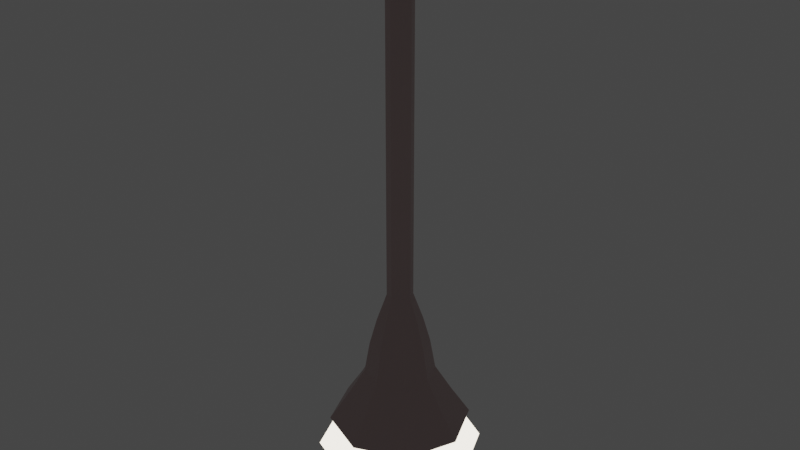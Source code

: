 # Source: lamp_1.blend  (saved by Blender 2.80.75; exported with 4.5.12 LTS)
import bpy
from mathutils import Matrix  # noqa: F401  (used for matrix-valued properties, if any)

bpy.ops.wm.read_factory_settings(use_empty=True)
scene = bpy.context.scene
scene.name = 'Scene'

# ---- materials (node trees are filled in below, after node groups)
mat_metal = bpy.data.materials.new('metal')
mat_metal.alpha_threshold = 0.0
mat_metal.use_transparent_shadow = False
mat_metal.diffuse_color = (0.5288, 0.3998, 0.3947, 1.0)
mat_metal.line_color = (0.0, 0.0, 0.0, 1.0)
mat_lamp = bpy.data.materials.new('lamp')
mat_lamp.use_transparent_shadow = False
mat_lamp.diffuse_color = (1.0, 0.9047, 0.7591, 1.0)

# ---- material node trees
mat_metal.use_nodes = True; mat_metal.node_tree.nodes.clear()
_N = mat_metal.node_tree.nodes; _L = mat_metal.node_tree.links
n0 = _N.new('ShaderNodeOutputMaterial'); n0.name = 'Material Output'; n0.location = (300, 300)
n1 = _N.new('ShaderNodeBsdfPrincipled'); n1.name = 'Principled BSDF'; n1.location = (10, 300)
n1.distribution = 'GGX'
n1.subsurface_method = 'BURLEY'
n1.inputs[0].default_value = (0.5288, 0.3998, 0.3947, 1.0)
n1.inputs[2].default_value = 0.4
n1.inputs[3].default_value = 1.45
n1.inputs[27].default_value = (0.0, 0.0, 0.0, 1.0)
n1.inputs[28].default_value = 1.0
_L.new(n1.outputs[0], n0.inputs[0])
n0.is_active_output = True
mat_lamp.use_nodes = True; mat_lamp.node_tree.nodes.clear()
_N = mat_lamp.node_tree.nodes; _L = mat_lamp.node_tree.links
n0 = _N.new('ShaderNodeOutputMaterial'); n0.name = 'Material Output'; n0.location = (300, 300)
n1 = _N.new('ShaderNodeEmission'); n1.name = 'Emission'; n1.location = (10, 300)
n1.inputs[0].default_value = (1.0, 0.9047, 0.7591, 1.0)
n1.inputs[1].default_value = 3.0
_L.new(n1.outputs[0], n0.inputs[0])
n0.is_active_output = True

# ---- world
world_world = bpy.data.worlds.new('World'); scene.world = world_world
world_world.use_nodes = True; world_world.node_tree.nodes.clear()
_N = world_world.node_tree.nodes; _L = world_world.node_tree.links
n0 = _N.new('ShaderNodeOutputWorld'); n0.name = 'World Output'; n0.location = (300, 300)
n1 = _N.new('ShaderNodeBackground'); n1.name = 'Background'; n1.location = (10, 300)
n1.inputs[0].default_value = (0.05088, 0.05088, 0.05088, 1.0)
_L.new(n1.outputs[0], n0.inputs[0])
n0.is_active_output = True
world_world.color = (0.05088, 0.05088, 0.05088)
world_world.use_sun_shadow = False
world_world.sun_shadow_jitter_overblur = 0.0

# ---- meshes
me_circle = bpy.data.meshes.new('Circle')
me_circle.from_pydata([(5.922e-09, 0.2051, 5.819), (-0.1451, 0.1451, 5.819), (-0.2051, -3.045e-09, 5.819), (-0.1451, -0.1451, 5.819), (2.386e-08, -0.2051, 5.819), (0.1451, -0.1451, 5.819), (0.2051, 8.368e-09, 5.819), (0.1451, 0.1451, 5.819), (5.922e-09, 0.2051, 0.6214), (-0.1451, 0.1451, 0.6214), (-0.2051, -3.045e-09, 0.6214), (-0.1451, -0.1451, 0.6214), (2.386e-08, -0.2051, 0.6214), (0.1451, -0.1451, 0.6214), (0.2051, 8.368e-09, 0.6214), (0.1451, 0.1451, 0.6214), (2.362e-09, 1.139, -1.659), (-0.8054, 0.8054, -1.659), (-1.139, 2.718e-08, -1.659), (-0.8054, -0.8054, -1.659), (1.019e-07, -1.139, -1.659), (0.8054, -0.8054, -1.659), (1.139, 9.054e-08, -1.659), (0.8054, 0.8054, -1.659), (7.609e-09, 0.3626, 0.1721), (6.757e-09, 0.8312, -1.195), (8.382e-09, 0.4795, -0.2551), (9.313e-09, 0.565, -0.7556), (-0.5878, 0.5878, -1.195), (-0.2564, 0.2564, 0.1721), (-0.3995, 0.3995, -0.7556), (-0.339, 0.339, -0.2551), (-0.8312, 1.279e-08, -1.195), (-0.3626, -1.092e-09, 0.1721), (-0.565, 1.863e-09, -0.7556), (-0.4795, 9.313e-10, -0.2551), (-0.5878, -0.5878, -1.195), (-0.2564, -0.2564, 0.1721), (-0.3995, -0.3995, -0.7556), (-0.339, -0.339, -0.2551), (7.942e-08, -0.8312, -1.195), (3.931e-08, -0.3626, 0.1721), (5.914e-08, -0.565, -0.7556), (5.122e-08, -0.4795, -0.2551), (0.5878, -0.5878, -1.195), (0.2564, -0.2564, 0.1721), (0.3995, -0.3995, -0.7556), (0.339, -0.339, -0.2551), (0.8312, 5.903e-08, -1.195), (0.3626, 1.908e-08, 0.1721), (0.565, 3.26e-08, -0.7556), (0.4795, 2.654e-08, -0.2551), (0.5878, 0.5878, -1.195), (0.2564, 0.2564, 0.1721), (0.3995, 0.3995, -0.7556), (0.339, 0.339, -0.2551), (6.625e-09, 0.2708, 5.904), (-0.1915, 0.1915, 5.904), (-0.2708, -2.231e-09, 5.904), (-0.1915, -0.1915, 5.904), (3.03e-08, -0.2708, 5.904), (0.1915, -0.1915, 5.904), (0.2708, 1.284e-08, 5.904), (0.1915, 0.1915, 5.904), (7.17e-09, 0.413, 6.023), (-0.2921, 0.2921, 6.023), (-0.413, 5.105e-10, 6.023), (-0.2921, -0.2921, 6.023), (4.328e-08, -0.413, 6.023), (0.2921, -0.2921, 6.023), (0.413, 2.349e-08, 6.023), (0.2921, 0.2921, 6.023), (1.176e-08, 0.6772, 6.561), (-0.4788, 0.4788, 6.561), (-0.6772, 3.219e-09, 6.561), (-0.4788, -0.4788, 6.561), (7.095e-08, -0.6772, 6.561), (0.4788, -0.4788, 6.561), (0.6772, 4.089e-08, 6.561), (0.4788, 0.4788, 6.561), (1.176e-08, 0.6772, 6.108), (1.09e-08, 0.6279, 6.055), (-0.444, 0.444, 6.055), (-0.4788, 0.4788, 6.108), (-0.6279, 2.714e-09, 6.055), (-0.6772, 3.219e-09, 6.108), (-0.444, -0.444, 6.055), (-0.4788, -0.4788, 6.108), (6.579e-08, -0.6279, 6.055), (7.095e-08, -0.6772, 6.108), (0.444, -0.444, 6.055), (0.4788, -0.4788, 6.108), (0.6279, 3.765e-08, 6.055), (0.6772, 4.089e-08, 6.108), (0.444, 0.444, 6.055), (0.4788, 0.4788, 6.108)], [], [(7, 6, 14, 15), (5, 4, 12, 13), (3, 2, 10, 11), (1, 0, 8, 9), (0, 7, 15, 8), (6, 5, 13, 14), (4, 3, 11, 12), (2, 1, 9, 10), (25, 52, 23, 16), (32, 28, 17, 18), (52, 48, 22, 23), (44, 40, 20, 21), (36, 32, 18, 19), (48, 44, 21, 22), (40, 36, 19, 20), (15, 14, 49, 53), (13, 12, 41, 45), (11, 10, 33, 37), (9, 8, 24, 29), (8, 15, 53, 24), (14, 13, 45, 49), (12, 11, 37, 41), (10, 9, 29, 33), (29, 24, 26, 31), (31, 26, 27, 30), (30, 27, 25, 28), (33, 29, 31, 35), (35, 31, 30, 34), (34, 30, 28, 32), (37, 33, 35, 39), (39, 35, 34, 38), (38, 34, 32, 36), (41, 37, 39, 43), (43, 39, 38, 42), (42, 38, 36, 40), (45, 41, 43, 47), (47, 43, 42, 46), (46, 42, 40, 44), (49, 45, 47, 51), (51, 47, 46, 50), (50, 46, 44, 48), (53, 49, 51, 55), (55, 51, 50, 54), (54, 50, 48, 52), (24, 53, 55, 26), (26, 55, 54, 27), (27, 54, 52, 25), (28, 25, 16, 17), (7, 0, 56, 63), (5, 6, 62, 61), (3, 4, 60, 59), (1, 2, 58, 57), (6, 7, 63, 62), (4, 5, 61, 60), (2, 3, 59, 58), (0, 1, 57, 56), (60, 61, 69, 68), (58, 59, 67, 66), (56, 57, 65, 64), (63, 56, 64, 71), (61, 62, 70, 69), (59, 60, 68, 67), (57, 58, 66, 65), (62, 63, 71, 70), (91, 93, 78, 77), (87, 89, 76, 75), (95, 80, 72, 79), (64, 65, 82, 81), (93, 95, 79, 78), (89, 91, 77, 76), (85, 87, 75, 74), (69, 70, 92, 90), (67, 68, 88, 86), (65, 66, 84, 82), (70, 71, 94, 92), (68, 69, 90, 88), (66, 67, 86, 84), (71, 64, 81, 94), (83, 85, 74, 73), (83, 80, 81, 82), (85, 83, 82, 84), (87, 85, 84, 86), (89, 87, 86, 88), (91, 89, 88, 90), (93, 91, 90, 92), (95, 93, 92, 94), (80, 95, 94, 81), (80, 83, 73, 72)])
_uv = me_circle.uv_layers.new(name='UVMap')
_uv.uv.foreach_set('vector', [0.0, 0.0, 0.0, 0.0, 0.0, 0.0, 0.0, 0.0, 0.0, 0.0, 0.0, 0.0, 0.0, 0.0, 0.0, 0.0, 0.0, 0.0, 0.0, 0.0, 0.0, 0.0, 0.0, 0.0, 0.0, 0.0, 0.0, 0.0, 0.0, 0.0, 0.0, 0.0, 0.0, 0.0, 0.0, 0.0, 0.0, 0.0, 0.0, 0.0, 0.0, 0.0, 0.0, 0.0, 0.0, 0.0, 0.0, 0.0, 0.0, 0.0, 0.0, 0.0, 0.0, 0.0, 0.0, 0.0, 0.0, 0.0, 0.0, 0.0, 0.0, 0.0, 0.0, 0.0, 0.0, 0.0, 0.0, 0.0, 0.0, 0.0, 0.0, 0.0, 0.0, 0.0, 0.0, 0.0, 0.0, 0.0, 0.0, 0.0, 0.0, 0.0, 0.0, 0.0, 0.0, 0.0, 0.0, 0.0, 0.0, 0.0, 0.0, 0.0, 0.0, 0.0, 0.0, 0.0, 0.0, 0.0, 0.0, 0.0, 0.0, 0.0, 0.0, 0.0, 0.0, 0.0, 0.0, 0.0, 0.0, 0.0, 0.0, 0.0, 0.0, 0.0, 0.0, 0.0, 0.0, 0.0, 0.0, 0.0, 0.0, 0.0, 0.0, 0.0, 0.0, 0.0, 0.0, 0.0, 0.0, 0.0, 0.0, 0.0, 0.0, 0.0, 0.0, 0.0, 0.0, 0.0, 0.0, 0.0, 0.0, 0.0, 0.0, 0.0, 0.0, 0.0, 0.0, 0.0, 0.0, 0.0, 0.0, 0.0, 0.0, 0.0, 0.0, 0.0, 0.0, 0.0, 0.0, 0.0, 0.0, 0.0, 0.0, 0.0, 0.0, 0.0, 0.0, 0.0, 0.0, 0.0, 0.0, 0.0, 0.0, 0.0, 0.0, 0.0, 0.0, 0.0, 0.0, 0.0, 0.0, 0.0, 0.0, 0.0, 0.0, 0.0, 0.0, 0.0, 0.0, 0.0, 0.0, 0.0, 0.0, 0.0, 0.0, 0.0, 0.0, 0.0, 0.0, 0.0, 0.0, 0.0, 0.0, 0.0, 0.0, 0.0, 0.0, 0.0, 0.0, 0.0, 0.0, 0.0, 0.0, 0.0, 0.0, 0.0, 0.0, 0.0, 0.0, 0.0, 0.0, 0.0, 0.0, 0.0, 0.0, 0.0, 0.0, 0.0, 0.0, 0.0, 0.0, 0.0, 0.0, 0.0, 0.0, 0.0, 0.0, 0.0, 0.0, 0.0, 0.0, 0.0, 0.0, 0.0, 0.0, 0.0, 0.0, 0.0, 0.0, 0.0, 0.0, 0.0, 0.0, 0.0, 0.0, 0.0, 0.0, 0.0, 0.0, 0.0, 0.0, 0.0, 0.0, 0.0, 0.0, 0.0, 0.0, 0.0, 0.0, 0.0, 0.0, 0.0, 0.0, 0.0, 0.0, 0.0, 0.0, 0.0, 0.0, 0.0, 0.0, 0.0, 0.0, 0.0, 0.0, 0.0, 0.0, 0.0, 0.0, 0.0, 0.0, 0.0, 0.0, 0.0, 0.0, 0.0, 0.0, 0.0, 0.0, 0.0, 0.0, 0.0, 0.0, 0.0, 0.0, 0.0, 0.0, 0.0, 0.0, 0.0, 0.0, 0.0, 0.0, 0.0, 0.0, 0.0, 0.0, 0.0, 0.0, 0.0, 0.0, 0.0, 0.0, 0.0, 0.0, 0.0, 0.0, 0.0, 0.0, 0.0, 0.0, 0.0, 0.0, 0.0, 0.0, 0.0, 0.0, 0.0, 0.0, 0.0, 0.0, 0.0, 0.0, 0.0, 0.0, 0.0, 0.0, 0.0, 0.0, 0.0, 0.0, 0.0, 0.0, 0.0, 0.0, 0.0, 0.0, 0.0, 0.0, 0.0, 0.0, 0.0, 0.0, 0.0, 0.0, 0.0, 0.0, 0.0, 0.0, 0.0, 0.0, 0.0, 0.0, 0.0, 0.0, 0.0, 0.0, 0.0, 0.0, 0.0, 0.0, 0.0, 0.0, 0.0, 0.0, 0.0, 0.0, 0.0, 0.0, 0.0, 0.0, 0.0, 0.0, 0.0, 0.0, 0.0, 0.0, 0.0, 0.0, 0.0, 0.0, 0.0, 0.0, 0.0, 0.0, 0.0, 0.0, 0.0, 0.0, 0.0, 0.0, 0.0, 0.0, 0.0, 0.0, 0.0, 0.0, 0.0, 0.0, 0.0, 0.0, 0.0, 0.0, 0.0, 0.0, 0.0, 0.0, 0.0, 0.0, 0.0, 0.0, 0.0, 0.0, 0.0, 0.0, 0.0, 0.0, 0.0, 0.0, 0.0, 0.0, 0.0, 0.0, 0.0, 0.0, 0.0, 0.0, 0.0, 0.0, 0.0, 0.0, 0.0, 0.0, 0.0, 0.0, 0.0, 0.0, 0.0, 0.0, 0.0, 0.0, 0.0, 0.0, 0.0, 0.0, 0.0, 0.0, 0.0, 0.0, 0.0, 0.0, 0.0, 0.0, 0.0, 0.0, 0.0, 0.0, 0.0, 0.0, 0.0, 0.0, 0.0, 0.0, 0.0, 0.0, 0.0, 0.0, 0.0, 0.0, 0.0, 0.0, 0.0, 0.0, 0.0, 0.0, 0.0, 0.0, 0.0, 0.0, 0.0, 0.0, 0.0, 0.0, 0.0, 0.0, 0.0, 0.0, 0.0, 0.0, 0.0, 0.0, 0.0, 0.0, 0.0, 0.0, 0.0, 0.0, 0.0, 0.0, 0.0, 0.0, 0.0, 0.0, 0.0, 0.0, 0.0, 0.0, 0.0, 0.0, 0.0, 0.0, 0.0, 0.0, 0.0, 0.0, 0.0, 0.0, 0.0, 0.0, 0.0, 0.0, 0.0, 0.0, 0.0, 0.0, 0.0, 0.0, 0.0, 0.0, 0.0, 0.0, 0.0, 0.0, 0.0, 0.0, 0.0, 0.0, 0.0, 0.0, 0.0, 0.0, 0.0, 0.0, 0.0, 0.0, 0.0, 0.0, 0.0, 0.0, 0.0, 0.0, 0.0, 0.0, 0.0, 0.0, 0.0, 0.0, 0.0, 0.0, 0.0, 0.0, 0.0, 0.0, 0.0, 0.0, 0.0, 0.0, 0.0, 0.0, 0.0, 0.0, 0.0, 0.0, 0.0, 0.0, 0.0, 0.0, 0.0, 0.0, 0.0, 0.0, 0.0, 0.0, 0.0, 0.0, 0.0, 0.0, 0.0, 0.0, 0.0, 0.0, 0.0, 0.0, 0.0, 0.0, 0.0, 0.0, 0.0, 0.0, 0.0, 0.0, 0.0, 0.0, 0.0, 0.0, 0.0, 0.0, 0.0, 0.0, 0.0, 0.0, 0.0, 0.0, 0.0, 0.0, 0.0, 0.0, 0.0, 0.0, 0.0, 0.0, 0.0, 0.0, 0.0, 0.0, 0.0, 0.0, 0.0, 0.0, 0.0, 0.0, 0.0, 0.0, 0.0, 0.0, 0.0, 0.0, 0.0, 0.0, 0.0, 0.0, 0.0, 0.0, 0.0, 0.0, 0.0, 0.0, 0.0, 0.0, 0.0, 0.0, 0.0, 0.0, 0.0, 0.0, 0.0, 0.0, 0.0, 0.0, 0.0, 0.0, 0.0, 0.0, 0.0, 0.0, 0.0, 0.0, 0.0, 0.0, 0.0, 0.0, 0.0, 0.0, 0.0, 0.0, 0.0, 0.0, 0.0, 0.0, 0.0, 0.0, 0.0, 0.0, 0.0])
me_circle.materials.append(mat_metal)
me_circle.use_remesh_preserve_volume = False
me_circle.use_remesh_preserve_attributes = False
me_circle.use_mirror_vertex_groups = False
me_circle.update()
me_sphere = bpy.data.meshes.new('Sphere')
me_sphere.from_pydata([(-1.213e-08, 0.937, -1.533), (-1.213e-08, 1.325, -2.155), (-1.213e-08, 0.937, -2.713), (0.6626, 0.6626, -1.533), (0.937, 0.937, -2.155), (0.6626, 0.6626, -2.713), (0.937, -1.006e-07, -1.533), (1.325, -6.112e-08, -2.155), (0.937, -1.006e-07, -2.713), (0.6626, -0.6626, -1.533), (0.937, -0.937, -2.155), (0.6626, -0.6626, -2.713), (-1.213e-08, -1.035e-07, -2.944), (3.03e-08, -0.937, -1.533), (-9.194e-09, -1.325, -2.155), (3.03e-08, -0.937, -2.713), (-9.404e-08, -1.855e-07, -1.365), (-0.6626, -0.6626, -1.533), (-0.937, -0.937, -2.155), (-0.6626, -0.6626, -2.713), (-0.937, -1.006e-07, -1.533), (-1.325, -6.112e-08, -2.155), (-0.937, -1.006e-07, -2.713), (-0.6626, 0.6626, -1.533), (-0.937, 0.937, -2.155), (-0.6626, 0.6626, -2.713)], [], [(0, 16, 3), (12, 2, 5), (1, 0, 3, 4), (2, 1, 4, 5), (12, 5, 8), (4, 3, 6, 7), (5, 4, 7, 8), (3, 16, 6), (12, 8, 11), (7, 6, 9, 10), (8, 7, 10, 11), (6, 16, 9), (9, 16, 13), (12, 11, 15), (10, 9, 13, 14), (11, 10, 14, 15), (15, 14, 18, 19), (13, 16, 17), (12, 15, 19), (14, 13, 17, 18), (19, 18, 21, 22), (17, 16, 20), (12, 19, 22), (18, 17, 20, 21), (22, 21, 24, 25), (20, 16, 23), (12, 22, 25), (21, 20, 23, 24), (25, 24, 1, 2), (23, 16, 0), (12, 25, 2), (24, 23, 0, 1)])
_uv = me_sphere.uv_layers.new(name='UVMap')
_uv.uv.foreach_set('vector', [0.75, 0.75, 0.6875, 1.0, 0.625, 0.75, 0.6875, 0.0, 0.75, 0.25, 0.625, 0.25, 0.75, 0.5, 0.75, 0.75, 0.625, 0.75, 0.625, 0.5, 0.75, 0.25, 0.75, 0.5, 0.625, 0.5, 0.625, 0.25, 0.5625, 0.0, 0.625, 0.25, 0.5, 0.25, 0.625, 0.5, 0.625, 0.75, 0.5, 0.75, 0.5, 0.5, 0.625, 0.25, 0.625, 0.5, 0.5, 0.5, 0.5, 0.25, 0.625, 0.75, 0.5625, 1.0, 0.5, 0.75, 0.4375, 0.0, 0.5, 0.25, 0.375, 0.25, 0.5, 0.5, 0.5, 0.75, 0.375, 0.75, 0.375, 0.5, 0.5, 0.25, 0.5, 0.5, 0.375, 0.5, 0.375, 0.25, 0.5, 0.75, 0.4375, 1.0, 0.375, 0.75, 0.375, 0.75, 0.3125, 1.0, 0.25, 0.75, 0.3125, 0.0, 0.375, 0.25, 0.25, 0.25, 0.375, 0.5, 0.375, 0.75, 0.25, 0.75, 0.25, 0.5, 0.375, 0.25, 0.375, 0.5, 0.25, 0.5, 0.25, 0.25, 0.25, 0.25, 0.25, 0.5, 0.125, 0.5, 0.125, 0.25, 0.25, 0.75, 0.1875, 1.0, 0.125, 0.75, 0.1875, 0.0, 0.25, 0.25, 0.125, 0.25, 0.25, 0.5, 0.25, 0.75, 0.125, 0.75, 0.125, 0.5, 0.125, 0.25, 0.125, 0.5, 0.0, 0.5, 0.0, 0.25, 0.125, 0.75, 0.0625, 1.0, 0.0, 0.75, 0.0625, 0.0, 0.125, 0.25, 0.0, 0.25, 0.125, 0.5, 0.125, 0.75, 0.0, 0.75, 0.0, 0.5, 1.0, 0.25, 1.0, 0.5, 0.875, 0.5, 0.875, 0.25, 1.0, 0.75, 0.9375, 1.0, 0.875, 0.75, 0.9375, 0.0, 1.0, 0.25, 0.875, 0.25, 1.0, 0.5, 1.0, 0.75, 0.875, 0.75, 0.875, 0.5, 0.875, 0.25, 0.875, 0.5, 0.75, 0.5, 0.75, 0.25, 0.875, 0.75, 0.8125, 1.0, 0.75, 0.75, 0.8125, 0.0, 0.875, 0.25, 0.75, 0.25, 0.875, 0.5, 0.875, 0.75, 0.75, 0.75, 0.75, 0.5])
me_sphere.materials.append(mat_lamp)
me_sphere.use_remesh_preserve_volume = False
me_sphere.use_remesh_preserve_attributes = False
me_sphere.use_mirror_vertex_groups = False
me_sphere.update()

# ---- objects
ob_lamp_metal = bpy.data.objects.new('lamp metal', me_circle)
ob_light = bpy.data.objects.new('light', me_sphere)

# ---- transforms, parenting, visibility, modifiers, constraints
ob_lamp_metal.location = (0.0, 0.0, 0.0)
ob_lamp_metal.lineart.crease_threshold = 0.0
ob_light.location = (0.0, 0.0, 0.0)
ob_light.lineart.crease_threshold = 0.0

# ---- collection membership
scene.collection.objects.link(ob_lamp_metal)
scene.collection.objects.link(ob_light)

# ---- scene / render settings (as saved in the file)
scene.frame_start = 1; scene.frame_end = 250; scene.frame_set(1)
scene.render.engine = 'BLENDER_EEVEE_NEXT'
scene.cycles.use_denoising = False
scene.cycles.samples = 128
scene.cycles.sampling_pattern = 'TABULATED_SOBOL'
scene.cycles.use_adaptive_sampling = False
scene.cycles.use_light_tree = False
scene.view_settings.view_transform = 'Filmic'
bpy.context.view_layer.update()

# ---- added for rendering (the .blend has no active camera): camera
cam_auto = bpy.data.cameras.new('AutoCamera')
cam_auto.lens = 50.0
cam_auto.sensor_width = 36.0
cam_auto.clip_end = 1000.0
ob_auto_camera = bpy.data.objects.new('AutoCamera', cam_auto)
scene.collection.objects.link(ob_auto_camera)
ob_auto_camera.location = (9.4533, -11.344, 9.37086)
ob_auto_camera.rotation_euler = (1.09748, -7.21219e-08, 0.694738)
scene.camera = ob_auto_camera
bpy.context.view_layer.update()
